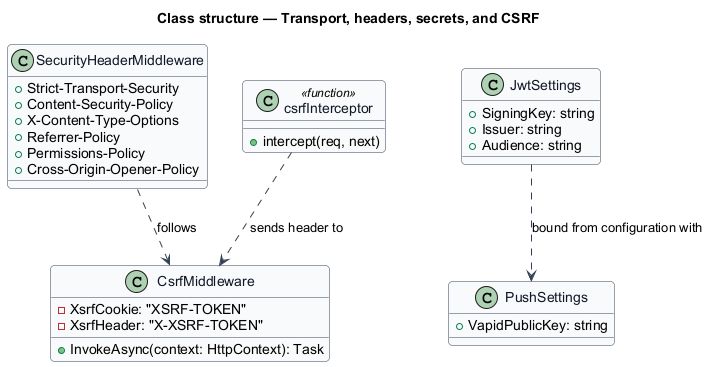

The diagram above was rendered by PlantUML. Its source (embedded in the PNG):
@startuml
skinparam backgroundColor #FFFFFF
skinparam shadowing false
skinparam roundcorner 8
skinparam defaultFontName Arial
skinparam ArrowColor #344054
skinparam class {
  BorderColor #344054
  FontColor #101828
  BackgroundColor #F9FAFB
}
title Class structure — Transport, headers, secrets, and CSRF
class CsrfMiddleware {
  +InvokeAsync(context: HttpContext): Task
  -XsrfCookie: "XSRF-TOKEN"
  -XsrfHeader: "X-XSRF-TOKEN"
}
class SecurityHeaderMiddleware {
  +Strict-Transport-Security
  +Content-Security-Policy
  +X-Content-Type-Options
  +Referrer-Policy
  +Permissions-Policy
  +Cross-Origin-Opener-Policy
}
class JwtSettings {
  +SigningKey: string
  +Issuer: string
  +Audience: string
}
class PushSettings {
  +VapidPublicKey: string
}
class csrfInterceptor <<function>> {
  +intercept(req, next)
}
csrfInterceptor ..> CsrfMiddleware : sends header to
SecurityHeaderMiddleware ..> CsrfMiddleware : follows
JwtSettings ..> PushSettings : bound from configuration with
@enduml